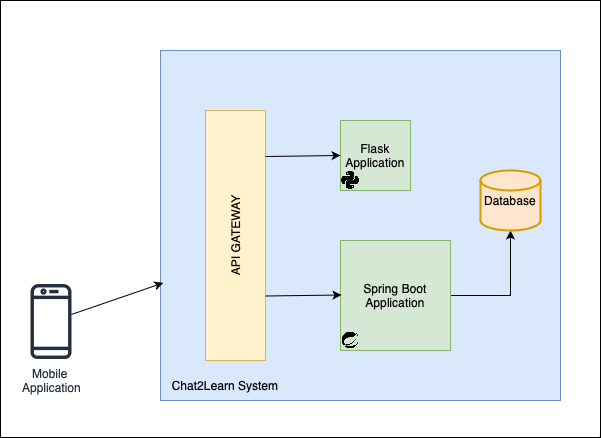

The diagram above was exported from draw.io. Its source (the exported page's mxGraphModel, read from the mxfile embedded in the PNG):
<mxGraphModel dx="830" dy="556" grid="1" gridSize="10" guides="1" tooltips="1" connect="1" arrows="1" fold="1" page="1" pageScale="1" pageWidth="850" pageHeight="1100" math="0" shadow="0">
  <root>
    <mxCell id="0" />
    <mxCell id="1" parent="0" />
    <mxCell id="goHZZYHOZMFmFc2NTHxA-3" value="" style="whiteSpace=wrap;html=1;" vertex="1" parent="1">
      <mxGeometry x="220" y="100" width="600" height="437" as="geometry" />
    </mxCell>
    <mxCell id="goHZZYHOZMFmFc2NTHxA-2" value="Mobile &lt;br&gt;Application" style="sketch=0;outlineConnect=0;fontColor=#232F3E;gradientColor=none;fillColor=#232F3D;strokeColor=none;dashed=0;verticalLabelPosition=bottom;verticalAlign=top;align=center;html=1;fontSize=12;fontStyle=0;aspect=fixed;pointerEvents=1;shape=mxgraph.aws4.mobile_client;" vertex="1" parent="1">
      <mxGeometry x="250" y="382" width="41" height="78" as="geometry" />
    </mxCell>
    <mxCell id="goHZZYHOZMFmFc2NTHxA-4" value="" style="whiteSpace=wrap;html=1;fillColor=#dae8fc;strokeColor=#6c8ebf;" vertex="1" parent="1">
      <mxGeometry x="380" y="150" width="400" height="350" as="geometry" />
    </mxCell>
    <mxCell id="goHZZYHOZMFmFc2NTHxA-6" value="" style="endArrow=classic;html=1;rounded=0;entryX=0.007;entryY=0.664;entryDx=0;entryDy=0;entryPerimeter=0;" edge="1" parent="1" source="goHZZYHOZMFmFc2NTHxA-2" target="goHZZYHOZMFmFc2NTHxA-4">
      <mxGeometry width="50" height="50" relative="1" as="geometry">
        <mxPoint x="300" y="450" as="sourcePoint" />
        <mxPoint x="350" y="400" as="targetPoint" />
      </mxGeometry>
    </mxCell>
    <mxCell id="goHZZYHOZMFmFc2NTHxA-10" value="API GATEWAY" style="rounded=0;whiteSpace=wrap;html=1;textDirection=ltr;verticalAlign=middle;horizontal=0;fillColor=#fff2cc;strokeColor=#d6b656;" vertex="1" parent="1">
      <mxGeometry x="425" y="210" width="60" height="250" as="geometry" />
    </mxCell>
    <mxCell id="goHZZYHOZMFmFc2NTHxA-21" style="edgeStyle=orthogonalEdgeStyle;rounded=0;orthogonalLoop=1;jettySize=auto;html=1;" edge="1" parent="1" source="goHZZYHOZMFmFc2NTHxA-11" target="goHZZYHOZMFmFc2NTHxA-20">
      <mxGeometry relative="1" as="geometry" />
    </mxCell>
    <mxCell id="goHZZYHOZMFmFc2NTHxA-11" value="Spring Boot Application" style="whiteSpace=wrap;html=1;aspect=fixed;fillColor=#d5e8d4;strokeColor=#82b366;" vertex="1" parent="1">
      <mxGeometry x="560" y="340" width="110" height="110" as="geometry" />
    </mxCell>
    <mxCell id="goHZZYHOZMFmFc2NTHxA-12" value="" style="shape=image;html=1;verticalAlign=top;verticalLabelPosition=bottom;labelBackgroundColor=#ffffff;imageAspect=0;aspect=fixed;image=https://cdn2.iconfinder.com/data/icons/boxicons-logos/24/bxl-spring-boot-128.png;sketch=0;" vertex="1" parent="1">
      <mxGeometry x="560" y="430" width="20" height="20" as="geometry" />
    </mxCell>
    <mxCell id="goHZZYHOZMFmFc2NTHxA-14" value="Flask&lt;br&gt;Application" style="whiteSpace=wrap;html=1;aspect=fixed;fillColor=#d5e8d4;strokeColor=#82b366;" vertex="1" parent="1">
      <mxGeometry x="560" y="220" width="70" height="70" as="geometry" />
    </mxCell>
    <mxCell id="goHZZYHOZMFmFc2NTHxA-13" value="" style="shape=image;html=1;verticalAlign=top;verticalLabelPosition=bottom;labelBackgroundColor=#ffffff;imageAspect=0;aspect=fixed;image=https://cdn1.iconfinder.com/data/icons/ionicons-fill-vol-2/512/logo-python-128.png;sketch=0;fillOpacity=100;" vertex="1" parent="1">
      <mxGeometry x="560" y="270" width="20" height="20" as="geometry" />
    </mxCell>
    <mxCell id="goHZZYHOZMFmFc2NTHxA-18" value="" style="endArrow=classic;html=1;rounded=0;entryX=0;entryY=0.5;entryDx=0;entryDy=0;exitX=1;exitY=0.184;exitDx=0;exitDy=0;exitPerimeter=0;" edge="1" parent="1" source="goHZZYHOZMFmFc2NTHxA-10" target="goHZZYHOZMFmFc2NTHxA-14">
      <mxGeometry width="50" height="50" relative="1" as="geometry">
        <mxPoint x="500" y="270" as="sourcePoint" />
        <mxPoint x="520" y="270" as="targetPoint" />
      </mxGeometry>
    </mxCell>
    <mxCell id="goHZZYHOZMFmFc2NTHxA-19" value="" style="endArrow=classic;html=1;rounded=0;entryX=0;entryY=0.5;entryDx=0;entryDy=0;exitX=0.983;exitY=0.224;exitDx=0;exitDy=0;exitPerimeter=0;" edge="1" parent="1">
      <mxGeometry width="50" height="50" relative="1" as="geometry">
        <mxPoint x="485" y="395.5" as="sourcePoint" />
        <mxPoint x="561.02" y="394.5" as="targetPoint" />
      </mxGeometry>
    </mxCell>
    <mxCell id="goHZZYHOZMFmFc2NTHxA-20" value="Database" style="strokeWidth=2;html=1;shape=mxgraph.flowchart.database;whiteSpace=wrap;sketch=0;fillColor=#ffe6cc;strokeColor=#d79b00;" vertex="1" parent="1">
      <mxGeometry x="700" y="270" width="60" height="60" as="geometry" />
    </mxCell>
    <mxCell id="goHZZYHOZMFmFc2NTHxA-22" value="Chat2Learn System" style="text;html=1;strokeColor=none;fillColor=none;align=center;verticalAlign=middle;whiteSpace=wrap;rounded=0;sketch=0;" vertex="1" parent="1">
      <mxGeometry x="380" y="470" width="130" height="30" as="geometry" />
    </mxCell>
  </root>
</mxGraphModel>